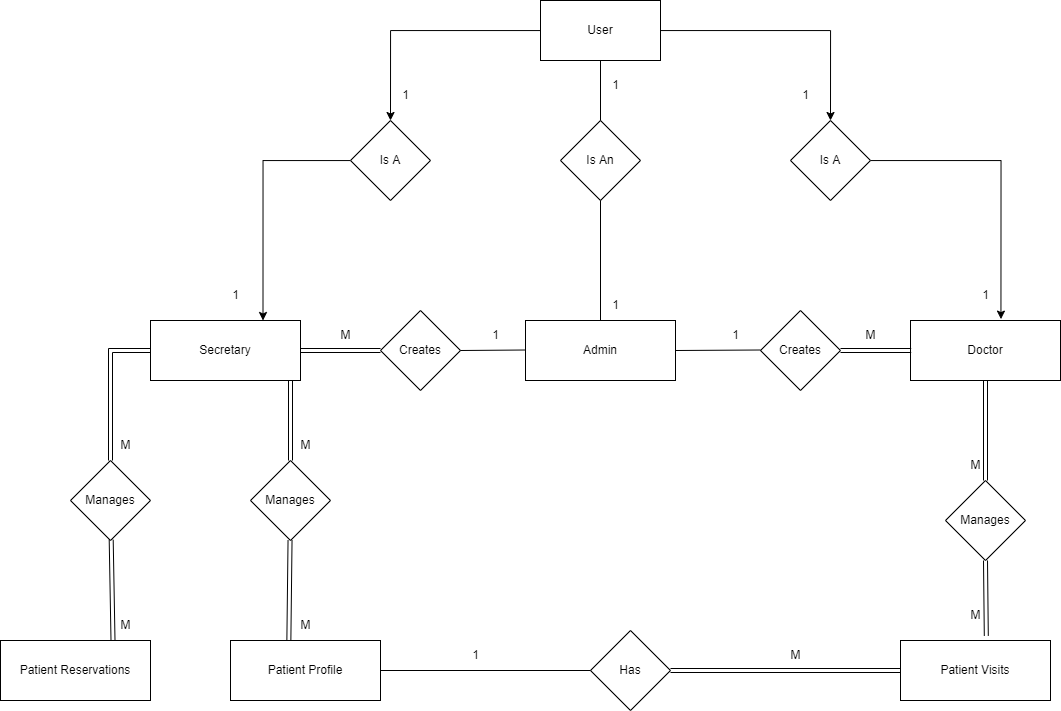

The diagram above was exported from draw.io. Its source (the exported page's mxGraphModel, read from the mxfile embedded in the PNG):
<mxGraphModel dx="2071" dy="681" grid="1" gridSize="10" guides="1" tooltips="1" connect="1" arrows="1" fold="1" page="1" pageScale="1" pageWidth="850" pageHeight="1100" math="0" shadow="0">
  <root>
    <mxCell id="0" />
    <mxCell id="1" parent="0" />
    <mxCell id="z9tP2n3HldKQvyOsz5Wr-7" style="edgeStyle=orthogonalEdgeStyle;rounded=0;orthogonalLoop=1;jettySize=auto;html=1;entryX=0.5;entryY=0;entryDx=0;entryDy=0;" edge="1" parent="1" source="z9tP2n3HldKQvyOsz5Wr-1" target="z9tP2n3HldKQvyOsz5Wr-2">
      <mxGeometry relative="1" as="geometry" />
    </mxCell>
    <mxCell id="z9tP2n3HldKQvyOsz5Wr-8" style="edgeStyle=orthogonalEdgeStyle;rounded=0;orthogonalLoop=1;jettySize=auto;html=1;entryX=0.5;entryY=0;entryDx=0;entryDy=0;" edge="1" parent="1" source="z9tP2n3HldKQvyOsz5Wr-1" target="z9tP2n3HldKQvyOsz5Wr-3">
      <mxGeometry relative="1" as="geometry" />
    </mxCell>
    <mxCell id="z9tP2n3HldKQvyOsz5Wr-1" value="User" style="rounded=0;whiteSpace=wrap;html=1;" vertex="1" parent="1">
      <mxGeometry x="350" y="10" width="120" height="60" as="geometry" />
    </mxCell>
    <mxCell id="z9tP2n3HldKQvyOsz5Wr-14" style="edgeStyle=orthogonalEdgeStyle;rounded=0;orthogonalLoop=1;jettySize=auto;html=1;entryX=0.75;entryY=0;entryDx=0;entryDy=0;" edge="1" parent="1" source="z9tP2n3HldKQvyOsz5Wr-2" target="z9tP2n3HldKQvyOsz5Wr-5">
      <mxGeometry relative="1" as="geometry">
        <mxPoint x="200" y="260" as="targetPoint" />
      </mxGeometry>
    </mxCell>
    <mxCell id="z9tP2n3HldKQvyOsz5Wr-2" value="Is A" style="rhombus;whiteSpace=wrap;html=1;" vertex="1" parent="1">
      <mxGeometry x="160" y="130" width="80" height="80" as="geometry" />
    </mxCell>
    <mxCell id="z9tP2n3HldKQvyOsz5Wr-15" style="edgeStyle=orthogonalEdgeStyle;rounded=0;orthogonalLoop=1;jettySize=auto;html=1;entryX=0.603;entryY=-0.023;entryDx=0;entryDy=0;entryPerimeter=0;" edge="1" parent="1" source="z9tP2n3HldKQvyOsz5Wr-3" target="z9tP2n3HldKQvyOsz5Wr-6">
      <mxGeometry relative="1" as="geometry" />
    </mxCell>
    <mxCell id="z9tP2n3HldKQvyOsz5Wr-3" value="Is A" style="rhombus;whiteSpace=wrap;html=1;" vertex="1" parent="1">
      <mxGeometry x="600" y="130" width="80" height="80" as="geometry" />
    </mxCell>
    <mxCell id="z9tP2n3HldKQvyOsz5Wr-4" value="Is An" style="rhombus;whiteSpace=wrap;html=1;" vertex="1" parent="1">
      <mxGeometry x="370" y="130" width="80" height="80" as="geometry" />
    </mxCell>
    <mxCell id="z9tP2n3HldKQvyOsz5Wr-47" style="edgeStyle=none;rounded=0;orthogonalLoop=1;jettySize=auto;html=1;entryX=0.5;entryY=0;entryDx=0;entryDy=0;shape=link;" edge="1" parent="1" source="z9tP2n3HldKQvyOsz5Wr-5" target="z9tP2n3HldKQvyOsz5Wr-45">
      <mxGeometry relative="1" as="geometry">
        <Array as="points">
          <mxPoint x="-80" y="360" />
        </Array>
      </mxGeometry>
    </mxCell>
    <mxCell id="z9tP2n3HldKQvyOsz5Wr-48" style="edgeStyle=none;shape=link;rounded=0;orthogonalLoop=1;jettySize=auto;html=1;entryX=0.5;entryY=0;entryDx=0;entryDy=0;" edge="1" parent="1" source="z9tP2n3HldKQvyOsz5Wr-5" target="z9tP2n3HldKQvyOsz5Wr-46">
      <mxGeometry relative="1" as="geometry">
        <Array as="points">
          <mxPoint x="100" y="390" />
        </Array>
      </mxGeometry>
    </mxCell>
    <mxCell id="z9tP2n3HldKQvyOsz5Wr-5" value="Secretary" style="rounded=0;whiteSpace=wrap;html=1;" vertex="1" parent="1">
      <mxGeometry x="-40" y="330" width="150" height="60" as="geometry" />
    </mxCell>
    <mxCell id="z9tP2n3HldKQvyOsz5Wr-61" style="edgeStyle=none;shape=link;rounded=0;orthogonalLoop=1;jettySize=auto;html=1;entryX=0.5;entryY=0;entryDx=0;entryDy=0;" edge="1" parent="1" source="z9tP2n3HldKQvyOsz5Wr-6" target="z9tP2n3HldKQvyOsz5Wr-59">
      <mxGeometry relative="1" as="geometry" />
    </mxCell>
    <mxCell id="z9tP2n3HldKQvyOsz5Wr-6" value="Doctor" style="rounded=0;whiteSpace=wrap;html=1;" vertex="1" parent="1">
      <mxGeometry x="720" y="330" width="150" height="60" as="geometry" />
    </mxCell>
    <mxCell id="z9tP2n3HldKQvyOsz5Wr-16" value="Creates" style="rhombus;whiteSpace=wrap;html=1;" vertex="1" parent="1">
      <mxGeometry x="190" y="320" width="80" height="80" as="geometry" />
    </mxCell>
    <mxCell id="z9tP2n3HldKQvyOsz5Wr-17" value="Creates" style="rhombus;whiteSpace=wrap;html=1;" vertex="1" parent="1">
      <mxGeometry x="570" y="320" width="80" height="80" as="geometry" />
    </mxCell>
    <mxCell id="z9tP2n3HldKQvyOsz5Wr-18" value="Admin" style="rounded=0;whiteSpace=wrap;html=1;" vertex="1" parent="1">
      <mxGeometry x="335" y="330" width="150" height="60" as="geometry" />
    </mxCell>
    <mxCell id="z9tP2n3HldKQvyOsz5Wr-19" value="" style="endArrow=none;html=1;rounded=0;entryX=0.5;entryY=0;entryDx=0;entryDy=0;" edge="1" parent="1" source="z9tP2n3HldKQvyOsz5Wr-4" target="z9tP2n3HldKQvyOsz5Wr-18">
      <mxGeometry width="50" height="50" relative="1" as="geometry">
        <mxPoint x="410" y="260" as="sourcePoint" />
        <mxPoint x="410" y="280.71067811865476" as="targetPoint" />
      </mxGeometry>
    </mxCell>
    <mxCell id="z9tP2n3HldKQvyOsz5Wr-20" value="" style="endArrow=none;html=1;rounded=0;" edge="1" parent="1">
      <mxGeometry width="50" height="50" relative="1" as="geometry">
        <mxPoint x="410" y="70" as="sourcePoint" />
        <mxPoint x="410" y="130" as="targetPoint" />
      </mxGeometry>
    </mxCell>
    <mxCell id="z9tP2n3HldKQvyOsz5Wr-26" value="" style="endArrow=none;html=1;rounded=0;entryX=0;entryY=0.5;entryDx=0;entryDy=0;exitX=1;exitY=0.5;exitDx=0;exitDy=0;shape=link;" edge="1" parent="1" source="z9tP2n3HldKQvyOsz5Wr-5" target="z9tP2n3HldKQvyOsz5Wr-16">
      <mxGeometry width="50" height="50" relative="1" as="geometry">
        <mxPoint x="120" y="400" as="sourcePoint" />
        <mxPoint x="170" y="350" as="targetPoint" />
      </mxGeometry>
    </mxCell>
    <mxCell id="z9tP2n3HldKQvyOsz5Wr-28" value="" style="endArrow=none;html=1;rounded=0;entryX=0;entryY=0.5;entryDx=0;entryDy=0;" edge="1" parent="1">
      <mxGeometry width="50" height="50" relative="1" as="geometry">
        <mxPoint x="270" y="360" as="sourcePoint" />
        <mxPoint x="335" y="359.5" as="targetPoint" />
      </mxGeometry>
    </mxCell>
    <mxCell id="z9tP2n3HldKQvyOsz5Wr-29" value="" style="endArrow=none;html=1;rounded=0;entryX=0;entryY=0.5;entryDx=0;entryDy=0;exitX=1;exitY=0.5;exitDx=0;exitDy=0;" edge="1" parent="1" source="z9tP2n3HldKQvyOsz5Wr-18">
      <mxGeometry width="50" height="50" relative="1" as="geometry">
        <mxPoint x="490" y="359.5" as="sourcePoint" />
        <mxPoint x="570" y="359.5" as="targetPoint" />
        <Array as="points" />
      </mxGeometry>
    </mxCell>
    <mxCell id="z9tP2n3HldKQvyOsz5Wr-31" value="" style="endArrow=none;html=1;rounded=0;shape=link;" edge="1" parent="1" source="z9tP2n3HldKQvyOsz5Wr-17">
      <mxGeometry width="50" height="50" relative="1" as="geometry">
        <mxPoint x="650" y="410" as="sourcePoint" />
        <mxPoint x="720.7106781186548" y="360" as="targetPoint" />
      </mxGeometry>
    </mxCell>
    <mxCell id="z9tP2n3HldKQvyOsz5Wr-33" value="M" style="text;html=1;align=center;verticalAlign=middle;resizable=0;points=[];autosize=1;strokeColor=none;fillColor=none;" vertex="1" parent="1">
      <mxGeometry x="665" y="330" width="30" height="30" as="geometry" />
    </mxCell>
    <mxCell id="z9tP2n3HldKQvyOsz5Wr-34" value="M" style="text;html=1;align=center;verticalAlign=middle;resizable=0;points=[];autosize=1;strokeColor=none;fillColor=none;" vertex="1" parent="1">
      <mxGeometry x="140" y="330" width="30" height="30" as="geometry" />
    </mxCell>
    <mxCell id="z9tP2n3HldKQvyOsz5Wr-35" value="1" style="text;html=1;align=center;verticalAlign=middle;resizable=0;points=[];autosize=1;strokeColor=none;fillColor=none;" vertex="1" parent="1">
      <mxGeometry x="530" y="330" width="30" height="30" as="geometry" />
    </mxCell>
    <mxCell id="z9tP2n3HldKQvyOsz5Wr-36" value="1" style="text;html=1;align=center;verticalAlign=middle;resizable=0;points=[];autosize=1;strokeColor=none;fillColor=none;" vertex="1" parent="1">
      <mxGeometry x="290" y="330" width="30" height="30" as="geometry" />
    </mxCell>
    <mxCell id="z9tP2n3HldKQvyOsz5Wr-37" value="1" style="text;html=1;align=center;verticalAlign=middle;resizable=0;points=[];autosize=1;strokeColor=none;fillColor=none;" vertex="1" parent="1">
      <mxGeometry x="600" y="90" width="30" height="30" as="geometry" />
    </mxCell>
    <mxCell id="z9tP2n3HldKQvyOsz5Wr-38" value="1" style="text;html=1;align=center;verticalAlign=middle;resizable=0;points=[];autosize=1;strokeColor=none;fillColor=none;" vertex="1" parent="1">
      <mxGeometry x="200" y="90" width="30" height="30" as="geometry" />
    </mxCell>
    <mxCell id="z9tP2n3HldKQvyOsz5Wr-39" value="1" style="text;html=1;align=center;verticalAlign=middle;resizable=0;points=[];autosize=1;strokeColor=none;fillColor=none;" vertex="1" parent="1">
      <mxGeometry x="410" y="80" width="30" height="30" as="geometry" />
    </mxCell>
    <mxCell id="z9tP2n3HldKQvyOsz5Wr-40" value="1" style="text;html=1;align=center;verticalAlign=middle;resizable=0;points=[];autosize=1;strokeColor=none;fillColor=none;" vertex="1" parent="1">
      <mxGeometry x="30" y="290" width="30" height="30" as="geometry" />
    </mxCell>
    <mxCell id="z9tP2n3HldKQvyOsz5Wr-41" value="1" style="text;html=1;align=center;verticalAlign=middle;resizable=0;points=[];autosize=1;strokeColor=none;fillColor=none;" vertex="1" parent="1">
      <mxGeometry x="410" y="300" width="30" height="30" as="geometry" />
    </mxCell>
    <mxCell id="z9tP2n3HldKQvyOsz5Wr-42" value="1" style="text;html=1;align=center;verticalAlign=middle;resizable=0;points=[];autosize=1;strokeColor=none;fillColor=none;" vertex="1" parent="1">
      <mxGeometry x="780" y="290" width="30" height="30" as="geometry" />
    </mxCell>
    <mxCell id="z9tP2n3HldKQvyOsz5Wr-55" style="edgeStyle=none;shape=link;rounded=0;orthogonalLoop=1;jettySize=auto;html=1;entryX=0.75;entryY=0;entryDx=0;entryDy=0;" edge="1" parent="1" source="z9tP2n3HldKQvyOsz5Wr-45" target="z9tP2n3HldKQvyOsz5Wr-53">
      <mxGeometry relative="1" as="geometry" />
    </mxCell>
    <mxCell id="z9tP2n3HldKQvyOsz5Wr-45" value="Manages" style="rhombus;whiteSpace=wrap;html=1;" vertex="1" parent="1">
      <mxGeometry x="-120" y="470" width="80" height="80" as="geometry" />
    </mxCell>
    <mxCell id="z9tP2n3HldKQvyOsz5Wr-56" style="edgeStyle=none;shape=link;rounded=0;orthogonalLoop=1;jettySize=auto;html=1;entryX=0.389;entryY=0.017;entryDx=0;entryDy=0;entryPerimeter=0;" edge="1" parent="1" source="z9tP2n3HldKQvyOsz5Wr-46" target="z9tP2n3HldKQvyOsz5Wr-54">
      <mxGeometry relative="1" as="geometry" />
    </mxCell>
    <mxCell id="z9tP2n3HldKQvyOsz5Wr-46" value="Manages" style="rhombus;whiteSpace=wrap;html=1;" vertex="1" parent="1">
      <mxGeometry x="60" y="470" width="80" height="80" as="geometry" />
    </mxCell>
    <mxCell id="z9tP2n3HldKQvyOsz5Wr-51" value="M" style="text;html=1;align=center;verticalAlign=middle;resizable=0;points=[];autosize=1;strokeColor=none;fillColor=none;" vertex="1" parent="1">
      <mxGeometry x="100" y="440" width="30" height="30" as="geometry" />
    </mxCell>
    <mxCell id="z9tP2n3HldKQvyOsz5Wr-52" value="M" style="text;html=1;align=center;verticalAlign=middle;resizable=0;points=[];autosize=1;strokeColor=none;fillColor=none;" vertex="1" parent="1">
      <mxGeometry x="-80" y="440" width="30" height="30" as="geometry" />
    </mxCell>
    <mxCell id="z9tP2n3HldKQvyOsz5Wr-53" value="Patient Reservations" style="rounded=0;whiteSpace=wrap;html=1;" vertex="1" parent="1">
      <mxGeometry x="-190" y="650" width="150" height="60" as="geometry" />
    </mxCell>
    <mxCell id="z9tP2n3HldKQvyOsz5Wr-54" value="Patient Profile" style="rounded=0;whiteSpace=wrap;html=1;" vertex="1" parent="1">
      <mxGeometry x="40" y="650" width="150" height="60" as="geometry" />
    </mxCell>
    <mxCell id="z9tP2n3HldKQvyOsz5Wr-57" value="M" style="text;html=1;align=center;verticalAlign=middle;resizable=0;points=[];autosize=1;strokeColor=none;fillColor=none;" vertex="1" parent="1">
      <mxGeometry x="-80" y="620" width="30" height="30" as="geometry" />
    </mxCell>
    <mxCell id="z9tP2n3HldKQvyOsz5Wr-58" value="M" style="text;html=1;align=center;verticalAlign=middle;resizable=0;points=[];autosize=1;strokeColor=none;fillColor=none;" vertex="1" parent="1">
      <mxGeometry x="100" y="620" width="30" height="30" as="geometry" />
    </mxCell>
    <mxCell id="z9tP2n3HldKQvyOsz5Wr-62" style="edgeStyle=none;shape=link;rounded=0;orthogonalLoop=1;jettySize=auto;html=1;exitX=0.5;exitY=1;exitDx=0;exitDy=0;entryX=0.572;entryY=-0.079;entryDx=0;entryDy=0;entryPerimeter=0;" edge="1" parent="1" source="z9tP2n3HldKQvyOsz5Wr-59" target="z9tP2n3HldKQvyOsz5Wr-60">
      <mxGeometry relative="1" as="geometry" />
    </mxCell>
    <mxCell id="z9tP2n3HldKQvyOsz5Wr-59" value="Manages" style="rhombus;whiteSpace=wrap;html=1;" vertex="1" parent="1">
      <mxGeometry x="755" y="490" width="80" height="80" as="geometry" />
    </mxCell>
    <mxCell id="z9tP2n3HldKQvyOsz5Wr-66" style="edgeStyle=none;shape=link;rounded=0;orthogonalLoop=1;jettySize=auto;html=1;entryX=1;entryY=0.5;entryDx=0;entryDy=0;" edge="1" parent="1" source="z9tP2n3HldKQvyOsz5Wr-60" target="z9tP2n3HldKQvyOsz5Wr-65">
      <mxGeometry relative="1" as="geometry" />
    </mxCell>
    <mxCell id="z9tP2n3HldKQvyOsz5Wr-60" value="Patient Visits" style="rounded=0;whiteSpace=wrap;html=1;" vertex="1" parent="1">
      <mxGeometry x="710" y="650" width="150" height="60" as="geometry" />
    </mxCell>
    <mxCell id="z9tP2n3HldKQvyOsz5Wr-63" value="M" style="text;html=1;align=center;verticalAlign=middle;resizable=0;points=[];autosize=1;strokeColor=none;fillColor=none;" vertex="1" parent="1">
      <mxGeometry x="770" y="610" width="30" height="30" as="geometry" />
    </mxCell>
    <mxCell id="z9tP2n3HldKQvyOsz5Wr-64" value="M" style="text;html=1;align=center;verticalAlign=middle;resizable=0;points=[];autosize=1;strokeColor=none;fillColor=none;" vertex="1" parent="1">
      <mxGeometry x="770" y="460" width="30" height="30" as="geometry" />
    </mxCell>
    <mxCell id="z9tP2n3HldKQvyOsz5Wr-65" value="Has" style="rhombus;whiteSpace=wrap;html=1;" vertex="1" parent="1">
      <mxGeometry x="400" y="640" width="80" height="80" as="geometry" />
    </mxCell>
    <mxCell id="z9tP2n3HldKQvyOsz5Wr-67" value="M" style="text;html=1;align=center;verticalAlign=middle;resizable=0;points=[];autosize=1;strokeColor=none;fillColor=none;" vertex="1" parent="1">
      <mxGeometry x="590" y="650" width="30" height="30" as="geometry" />
    </mxCell>
    <mxCell id="z9tP2n3HldKQvyOsz5Wr-72" value="1" style="text;html=1;align=center;verticalAlign=middle;resizable=0;points=[];autosize=1;strokeColor=none;fillColor=none;" vertex="1" parent="1">
      <mxGeometry x="270" y="650" width="30" height="30" as="geometry" />
    </mxCell>
    <mxCell id="z9tP2n3HldKQvyOsz5Wr-73" value="" style="endArrow=none;html=1;rounded=0;entryX=0;entryY=0.5;entryDx=0;entryDy=0;exitX=1;exitY=0.5;exitDx=0;exitDy=0;" edge="1" parent="1" source="z9tP2n3HldKQvyOsz5Wr-54" target="z9tP2n3HldKQvyOsz5Wr-65">
      <mxGeometry width="50" height="50" relative="1" as="geometry">
        <mxPoint x="400" y="575" as="sourcePoint" />
        <mxPoint x="400" y="695" as="targetPoint" />
      </mxGeometry>
    </mxCell>
  </root>
</mxGraphModel>